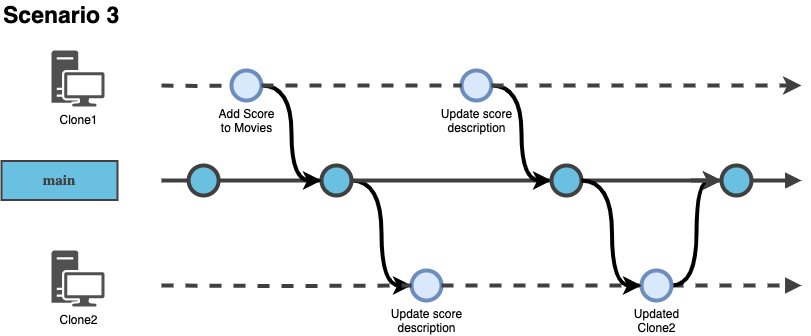

The diagram above was exported from draw.io. Its source (the exported page's mxGraphModel, read from the mxfile embedded in the PNG):
<mxGraphModel dx="1018" dy="1466" grid="1" gridSize="10" guides="1" tooltips="1" connect="1" arrows="1" fold="1" page="1" pageScale="1" pageWidth="1654" pageHeight="1169" math="0" shadow="0">
  <root>
    <mxCell id="wEzcj08VcBLiysgOAfgu-0" />
    <mxCell id="wEzcj08VcBLiysgOAfgu-1" parent="wEzcj08VcBLiysgOAfgu-0" />
    <mxCell id="wEzcj08VcBLiysgOAfgu-2" value="" style="verticalLabelPosition=bottom;verticalAlign=top;html=1;strokeWidth=4;shape=mxgraph.flowchart.on-page_reference;plain-blue;gradientColor=none;fillColor=#69C0E0;strokeColor=#404040;" vertex="1" parent="wEzcj08VcBLiysgOAfgu-1">
      <mxGeometry x="227.12" y="255" width="30" height="30" as="geometry" />
    </mxCell>
    <mxCell id="wEzcj08VcBLiysgOAfgu-3" value="main" style="text;html=1;align=center;verticalAlign=middle;whiteSpace=wrap;rounded=0;strokeWidth=2;fontSize=15;fontFamily=Roboto;fontStyle=1;strokeColor=#404040;fontColor=#404040;fillColor=#69C0E0;" vertex="1" parent="wEzcj08VcBLiysgOAfgu-1">
      <mxGeometry x="40" y="250.5" width="116" height="39" as="geometry" />
    </mxCell>
    <mxCell id="wEzcj08VcBLiysgOAfgu-4" value="" style="edgeStyle=orthogonalEdgeStyle;rounded=0;html=1;jettySize=auto;orthogonalLoop=1;strokeWidth=4;endArrow=none;endFill=0;strokeColor=#404040;" edge="1" parent="wEzcj08VcBLiysgOAfgu-1">
      <mxGeometry x="162.49" y="181" as="geometry">
        <mxPoint x="200" y="270" as="sourcePoint" />
        <mxPoint x="227.1199999999999" y="270" as="targetPoint" />
      </mxGeometry>
    </mxCell>
    <mxCell id="srhqTGqlp7Ir6bwb2WL8-1" style="edgeStyle=orthogonalEdgeStyle;rounded=0;orthogonalLoop=1;jettySize=auto;html=1;entryX=0;entryY=0.5;entryDx=0;entryDy=0;entryPerimeter=0;curved=1;strokeWidth=4;" edge="1" parent="wEzcj08VcBLiysgOAfgu-1" source="wEzcj08VcBLiysgOAfgu-6" target="wEzcj08VcBLiysgOAfgu-15">
      <mxGeometry relative="1" as="geometry" />
    </mxCell>
    <mxCell id="wEzcj08VcBLiysgOAfgu-6" value="" style="verticalLabelPosition=bottom;verticalAlign=top;html=1;strokeWidth=4;shape=mxgraph.flowchart.on-page_reference;plain-blue;gradientColor=none;fillColor=#69C0E0;strokeColor=#404040;" vertex="1" parent="wEzcj08VcBLiysgOAfgu-1">
      <mxGeometry x="360" y="255" width="30" height="30" as="geometry" />
    </mxCell>
    <mxCell id="wEzcj08VcBLiysgOAfgu-7" value="" style="edgeStyle=orthogonalEdgeStyle;rounded=0;html=1;jettySize=auto;orthogonalLoop=1;plain-blue;endArrow=none;endFill=0;strokeWidth=4;entryX=0;entryY=0.5;entryDx=0;entryDy=0;entryPerimeter=0;strokeColor=#404040;exitX=1;exitY=0.5;exitDx=0;exitDy=0;exitPerimeter=0;" edge="1" parent="wEzcj08VcBLiysgOAfgu-1" source="wEzcj08VcBLiysgOAfgu-2" target="wEzcj08VcBLiysgOAfgu-6">
      <mxGeometry x="360.49" y="181" as="geometry">
        <mxPoint x="487.1199999999999" y="270" as="targetPoint" />
        <mxPoint x="355.1199999999999" y="270" as="sourcePoint" />
      </mxGeometry>
    </mxCell>
    <mxCell id="wEzcj08VcBLiysgOAfgu-8" value="" style="edgeStyle=orthogonalEdgeStyle;rounded=0;html=1;jettySize=auto;orthogonalLoop=1;plain-blue;endArrow=none;endFill=0;strokeWidth=4;entryX=0;entryY=0.5;entryDx=0;entryDy=0;entryPerimeter=0;strokeColor=#404040;exitX=1;exitY=0.5;exitDx=0;exitDy=0;exitPerimeter=0;" edge="1" parent="wEzcj08VcBLiysgOAfgu-1" source="wEzcj08VcBLiysgOAfgu-6" target="wEzcj08VcBLiysgOAfgu-26">
      <mxGeometry x="370.49" y="191" as="geometry">
        <mxPoint x="440" y="280" as="targetPoint" />
        <mxPoint x="480" y="270" as="sourcePoint" />
      </mxGeometry>
    </mxCell>
    <mxCell id="wEzcj08VcBLiysgOAfgu-10" value="" style="edgeStyle=orthogonalEdgeStyle;rounded=0;html=1;jettySize=auto;orthogonalLoop=1;plain-blue;endArrow=block;endFill=1;strokeWidth=4;strokeColor=#404040;exitX=1;exitY=0.5;exitDx=0;exitDy=0;exitPerimeter=0;" edge="1" parent="wEzcj08VcBLiysgOAfgu-1" source="srhqTGqlp7Ir6bwb2WL8-4">
      <mxGeometry x="383.49" y="201" as="geometry">
        <mxPoint x="840" y="270" as="targetPoint" />
        <mxPoint x="810" y="270" as="sourcePoint" />
      </mxGeometry>
    </mxCell>
    <mxCell id="wEzcj08VcBLiysgOAfgu-11" value="Scenario 3" style="text;strokeColor=none;align=left;fillColor=none;html=1;verticalAlign=middle;whiteSpace=wrap;rounded=0;fontStyle=1;fontSize=23;" vertex="1" parent="wEzcj08VcBLiysgOAfgu-1">
      <mxGeometry x="40" y="90" width="230" height="30" as="geometry" />
    </mxCell>
    <mxCell id="wEzcj08VcBLiysgOAfgu-12" value="Clone1" style="sketch=0;pointerEvents=1;shadow=0;dashed=0;html=1;strokeColor=none;fillColor=#505050;labelPosition=center;verticalLabelPosition=bottom;verticalAlign=top;outlineConnect=0;align=center;shape=mxgraph.office.devices.workstation;" vertex="1" parent="wEzcj08VcBLiysgOAfgu-1">
      <mxGeometry x="90" y="140" width="53" height="56" as="geometry" />
    </mxCell>
    <mxCell id="wEzcj08VcBLiysgOAfgu-13" value="Clone2" style="sketch=0;pointerEvents=1;shadow=0;dashed=0;html=1;strokeColor=none;fillColor=#505050;labelPosition=center;verticalLabelPosition=bottom;verticalAlign=top;outlineConnect=0;align=center;shape=mxgraph.office.devices.workstation;" vertex="1" parent="wEzcj08VcBLiysgOAfgu-1">
      <mxGeometry x="90" y="340" width="53" height="56" as="geometry" />
    </mxCell>
    <mxCell id="wEzcj08VcBLiysgOAfgu-15" value="Update score&lt;br&gt;description" style="verticalLabelPosition=bottom;verticalAlign=top;html=1;strokeWidth=4;shape=mxgraph.flowchart.on-page_reference;fillColor=#dae8fc;strokeColor=#6c8ebf;" vertex="1" parent="wEzcj08VcBLiysgOAfgu-1">
      <mxGeometry x="450" y="360" width="30" height="30" as="geometry" />
    </mxCell>
    <mxCell id="wEzcj08VcBLiysgOAfgu-16" value="" style="edgeStyle=orthogonalEdgeStyle;rounded=0;html=1;jettySize=auto;orthogonalLoop=1;strokeWidth=4;endArrow=none;endFill=0;strokeColor=#404040;dashed=1;entryX=0;entryY=0.5;entryDx=0;entryDy=0;entryPerimeter=0;" edge="1" parent="wEzcj08VcBLiysgOAfgu-1" target="wEzcj08VcBLiysgOAfgu-15">
      <mxGeometry x="162.49" y="181" as="geometry">
        <mxPoint x="200" y="375" as="sourcePoint" />
        <mxPoint x="227.1199999999999" y="375" as="targetPoint" />
      </mxGeometry>
    </mxCell>
    <mxCell id="wEzcj08VcBLiysgOAfgu-17" value="" style="edgeStyle=orthogonalEdgeStyle;rounded=0;html=1;jettySize=auto;orthogonalLoop=1;plain-blue;endArrow=block;endFill=1;strokeWidth=4;strokeColor=#404040;exitX=1;exitY=0.5;exitDx=0;exitDy=0;exitPerimeter=0;dashed=1;" edge="1" parent="wEzcj08VcBLiysgOAfgu-1" source="wEzcj08VcBLiysgOAfgu-28">
      <mxGeometry x="383.49" y="201" as="geometry">
        <mxPoint x="840" y="375" as="targetPoint" />
        <mxPoint x="720" y="375" as="sourcePoint" />
      </mxGeometry>
    </mxCell>
    <mxCell id="srhqTGqlp7Ir6bwb2WL8-0" style="edgeStyle=orthogonalEdgeStyle;rounded=0;orthogonalLoop=1;jettySize=auto;html=1;entryX=0;entryY=0.5;entryDx=0;entryDy=0;entryPerimeter=0;curved=1;strokeWidth=4;" edge="1" parent="wEzcj08VcBLiysgOAfgu-1" source="wEzcj08VcBLiysgOAfgu-18" target="wEzcj08VcBLiysgOAfgu-6">
      <mxGeometry relative="1" as="geometry" />
    </mxCell>
    <mxCell id="wEzcj08VcBLiysgOAfgu-18" value="Add Score &lt;br&gt;to Movies" style="verticalLabelPosition=bottom;verticalAlign=top;html=1;strokeWidth=4;shape=mxgraph.flowchart.on-page_reference;fillColor=#dae8fc;strokeColor=#6c8ebf;" vertex="1" parent="wEzcj08VcBLiysgOAfgu-1">
      <mxGeometry x="270" y="160" width="30" height="30" as="geometry" />
    </mxCell>
    <mxCell id="wEzcj08VcBLiysgOAfgu-19" value="" style="edgeStyle=orthogonalEdgeStyle;rounded=0;html=1;jettySize=auto;orthogonalLoop=1;strokeWidth=4;endArrow=none;endFill=0;strokeColor=#404040;dashed=1;entryX=0;entryY=0.5;entryDx=0;entryDy=0;entryPerimeter=0;" edge="1" parent="wEzcj08VcBLiysgOAfgu-1" target="wEzcj08VcBLiysgOAfgu-18">
      <mxGeometry x="162.49" y="181" as="geometry">
        <mxPoint x="200" y="175" as="sourcePoint" />
        <mxPoint x="227.1199999999999" y="175" as="targetPoint" />
      </mxGeometry>
    </mxCell>
    <mxCell id="wEzcj08VcBLiysgOAfgu-20" style="edgeStyle=orthogonalEdgeStyle;rounded=0;orthogonalLoop=1;jettySize=auto;html=1;entryX=0;entryY=0.5;entryDx=0;entryDy=0;entryPerimeter=0;curved=1;strokeWidth=4;" edge="1" parent="wEzcj08VcBLiysgOAfgu-1" source="wEzcj08VcBLiysgOAfgu-21" target="wEzcj08VcBLiysgOAfgu-26">
      <mxGeometry relative="1" as="geometry" />
    </mxCell>
    <mxCell id="wEzcj08VcBLiysgOAfgu-21" value="Update score&lt;br&gt;description" style="verticalLabelPosition=bottom;verticalAlign=top;html=1;strokeWidth=4;shape=mxgraph.flowchart.on-page_reference;fillColor=#dae8fc;strokeColor=#6c8ebf;" vertex="1" parent="wEzcj08VcBLiysgOAfgu-1">
      <mxGeometry x="500" y="160" width="30" height="30" as="geometry" />
    </mxCell>
    <mxCell id="wEzcj08VcBLiysgOAfgu-22" value="" style="edgeStyle=orthogonalEdgeStyle;rounded=0;html=1;jettySize=auto;orthogonalLoop=1;plain-blue;endArrow=none;endFill=0;strokeWidth=4;entryX=0;entryY=0.5;entryDx=0;entryDy=0;entryPerimeter=0;strokeColor=#404040;exitX=1;exitY=0.5;exitDx=0;exitDy=0;exitPerimeter=0;dashed=1;" edge="1" parent="wEzcj08VcBLiysgOAfgu-1" source="wEzcj08VcBLiysgOAfgu-18" target="wEzcj08VcBLiysgOAfgu-21">
      <mxGeometry x="360.49" y="181" as="geometry">
        <mxPoint x="487.1199999999999" y="175" as="targetPoint" />
        <mxPoint x="355.1199999999999" y="175" as="sourcePoint" />
      </mxGeometry>
    </mxCell>
    <mxCell id="wEzcj08VcBLiysgOAfgu-24" value="" style="edgeStyle=orthogonalEdgeStyle;rounded=0;html=1;jettySize=auto;orthogonalLoop=1;plain-blue;endArrow=none;endFill=0;strokeWidth=4;entryX=0;entryY=0.5;entryDx=0;entryDy=0;entryPerimeter=0;strokeColor=#404040;" edge="1" parent="wEzcj08VcBLiysgOAfgu-1" target="wEzcj08VcBLiysgOAfgu-26">
      <mxGeometry x="383.49" y="201" as="geometry">
        <mxPoint x="757" y="270" as="targetPoint" />
        <mxPoint x="614" y="270" as="sourcePoint" />
      </mxGeometry>
    </mxCell>
    <mxCell id="wEzcj08VcBLiysgOAfgu-26" value="" style="verticalLabelPosition=bottom;verticalAlign=top;html=1;strokeWidth=4;shape=mxgraph.flowchart.on-page_reference;plain-blue;gradientColor=none;fillColor=#69C0E0;strokeColor=#404040;" vertex="1" parent="wEzcj08VcBLiysgOAfgu-1">
      <mxGeometry x="590" y="255" width="30" height="30" as="geometry" />
    </mxCell>
    <mxCell id="wEzcj08VcBLiysgOAfgu-27" value="" style="edgeStyle=orthogonalEdgeStyle;rounded=0;html=1;jettySize=auto;orthogonalLoop=1;plain-blue;endArrow=none;endFill=0;strokeWidth=4;strokeColor=#404040;exitX=1;exitY=0.5;exitDx=0;exitDy=0;exitPerimeter=0;dashed=1;entryX=0;entryY=0.5;entryDx=0;entryDy=0;entryPerimeter=0;" edge="1" parent="wEzcj08VcBLiysgOAfgu-1" source="wEzcj08VcBLiysgOAfgu-15" target="wEzcj08VcBLiysgOAfgu-28">
      <mxGeometry x="360.49" y="181" as="geometry">
        <mxPoint x="560" y="375" as="targetPoint" />
        <mxPoint x="350" y="375" as="sourcePoint" />
      </mxGeometry>
    </mxCell>
    <mxCell id="srhqTGqlp7Ir6bwb2WL8-8" style="edgeStyle=orthogonalEdgeStyle;rounded=0;orthogonalLoop=1;jettySize=auto;html=1;entryX=0;entryY=0.5;entryDx=0;entryDy=0;entryPerimeter=0;strokeWidth=4;curved=1;" edge="1" parent="wEzcj08VcBLiysgOAfgu-1" source="wEzcj08VcBLiysgOAfgu-28" target="srhqTGqlp7Ir6bwb2WL8-4">
      <mxGeometry relative="1" as="geometry" />
    </mxCell>
    <mxCell id="wEzcj08VcBLiysgOAfgu-28" value="Updated &lt;br&gt;Clone2" style="verticalLabelPosition=bottom;verticalAlign=top;html=1;strokeWidth=4;shape=mxgraph.flowchart.on-page_reference;fillColor=#dae8fc;strokeColor=#6c8ebf;" vertex="1" parent="wEzcj08VcBLiysgOAfgu-1">
      <mxGeometry x="680" y="360" width="30" height="30" as="geometry" />
    </mxCell>
    <mxCell id="wEzcj08VcBLiysgOAfgu-29" value="" style="edgeStyle=orthogonalEdgeStyle;rounded=0;html=1;jettySize=auto;orthogonalLoop=1;plain-blue;endArrow=classic;endFill=1;strokeWidth=4;strokeColor=#404040;exitX=1;exitY=0.5;exitDx=0;exitDy=0;exitPerimeter=0;dashed=1;" edge="1" parent="wEzcj08VcBLiysgOAfgu-1" source="wEzcj08VcBLiysgOAfgu-21">
      <mxGeometry x="370.49" y="191" as="geometry">
        <mxPoint x="840" y="175" as="targetPoint" />
        <mxPoint x="530" y="175" as="sourcePoint" />
      </mxGeometry>
    </mxCell>
    <mxCell id="srhqTGqlp7Ir6bwb2WL8-5" value="" style="edgeStyle=orthogonalEdgeStyle;rounded=0;html=1;jettySize=auto;orthogonalLoop=1;plain-blue;endArrow=classic;endFill=1;strokeWidth=4;entryX=0;entryY=0.5;entryDx=0;entryDy=0;entryPerimeter=0;strokeColor=#404040;exitX=1;exitY=0.5;exitDx=0;exitDy=0;exitPerimeter=0;" edge="1" parent="wEzcj08VcBLiysgOAfgu-1" source="wEzcj08VcBLiysgOAfgu-26" target="srhqTGqlp7Ir6bwb2WL8-4">
      <mxGeometry x="370.49" y="191" as="geometry">
        <mxPoint x="600" y="280" as="targetPoint" />
        <mxPoint x="620" y="330" as="sourcePoint" />
      </mxGeometry>
    </mxCell>
    <mxCell id="srhqTGqlp7Ir6bwb2WL8-6" value="" style="edgeStyle=orthogonalEdgeStyle;rounded=0;html=1;jettySize=auto;orthogonalLoop=1;plain-blue;endArrow=none;endFill=0;strokeWidth=4;entryX=0;entryY=0.5;entryDx=0;entryDy=0;entryPerimeter=0;strokeColor=#404040;" edge="1" parent="wEzcj08VcBLiysgOAfgu-1" target="srhqTGqlp7Ir6bwb2WL8-4">
      <mxGeometry x="383.49" y="201" as="geometry">
        <mxPoint x="780" y="270" as="targetPoint" />
        <mxPoint x="730" y="270" as="sourcePoint" />
      </mxGeometry>
    </mxCell>
    <mxCell id="srhqTGqlp7Ir6bwb2WL8-4" value="" style="verticalLabelPosition=bottom;verticalAlign=top;html=1;strokeWidth=4;shape=mxgraph.flowchart.on-page_reference;plain-blue;gradientColor=none;fillColor=#69C0E0;strokeColor=#404040;" vertex="1" parent="wEzcj08VcBLiysgOAfgu-1">
      <mxGeometry x="760" y="255" width="30" height="30" as="geometry" />
    </mxCell>
    <mxCell id="srhqTGqlp7Ir6bwb2WL8-7" style="edgeStyle=orthogonalEdgeStyle;rounded=0;orthogonalLoop=1;jettySize=auto;html=1;entryX=0;entryY=0.5;entryDx=0;entryDy=0;entryPerimeter=0;curved=1;strokeWidth=4;" edge="1" parent="wEzcj08VcBLiysgOAfgu-1" target="wEzcj08VcBLiysgOAfgu-28">
      <mxGeometry relative="1" as="geometry">
        <mxPoint x="620" y="270" as="sourcePoint" />
        <mxPoint x="600" y="280" as="targetPoint" />
      </mxGeometry>
    </mxCell>
  </root>
</mxGraphModel>